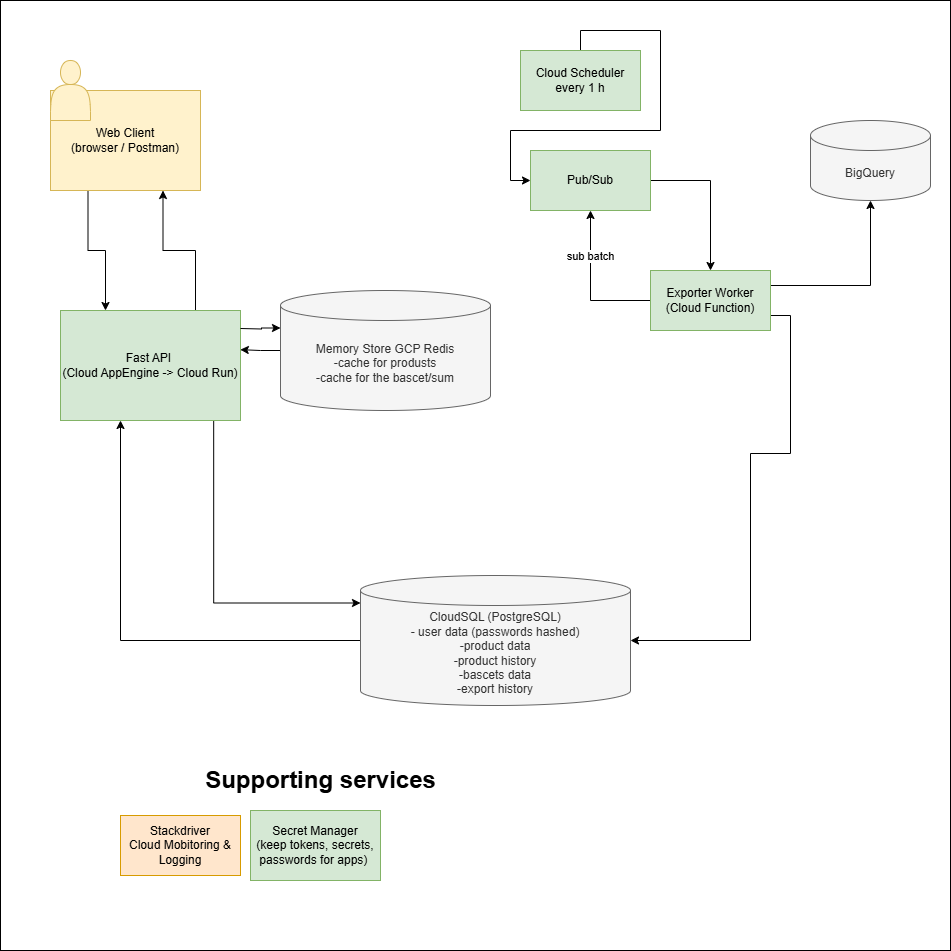

The diagram above was exported from draw.io. Its source (the exported page's mxGraphModel, read from the mxfile embedded in the PNG):
<mxGraphModel dx="2037" dy="1061" grid="1" gridSize="10" guides="1" tooltips="1" connect="1" arrows="1" fold="1" page="1" pageScale="1" pageWidth="827" pageHeight="1169" math="0" shadow="0">
  <root>
    <mxCell id="0" />
    <mxCell id="1" parent="0" />
    <mxCell id="zuKVMNii-ABouBz0B0pM-45" value="" style="whiteSpace=wrap;html=1;aspect=fixed;" vertex="1" parent="1">
      <mxGeometry x="10" y="10" width="950" height="950" as="geometry" />
    </mxCell>
    <mxCell id="zuKVMNii-ABouBz0B0pM-5" style="edgeStyle=orthogonalEdgeStyle;rounded=0;orthogonalLoop=1;jettySize=auto;html=1;exitX=0.25;exitY=1;exitDx=0;exitDy=0;entryX=0.25;entryY=0;entryDx=0;entryDy=0;" edge="1" parent="1" source="zuKVMNii-ABouBz0B0pM-1" target="zuKVMNii-ABouBz0B0pM-2">
      <mxGeometry relative="1" as="geometry" />
    </mxCell>
    <mxCell id="zuKVMNii-ABouBz0B0pM-1" value="Web Client&lt;br&gt;(browser / Postman)" style="rounded=0;whiteSpace=wrap;html=1;fillColor=#fff2cc;strokeColor=#d6b656;" vertex="1" parent="1">
      <mxGeometry x="60" y="100" width="150" height="100" as="geometry" />
    </mxCell>
    <mxCell id="zuKVMNii-ABouBz0B0pM-4" style="edgeStyle=orthogonalEdgeStyle;rounded=0;orthogonalLoop=1;jettySize=auto;html=1;exitX=0.75;exitY=0;exitDx=0;exitDy=0;entryX=0.75;entryY=1;entryDx=0;entryDy=0;" edge="1" parent="1" source="zuKVMNii-ABouBz0B0pM-2" target="zuKVMNii-ABouBz0B0pM-1">
      <mxGeometry relative="1" as="geometry" />
    </mxCell>
    <mxCell id="zuKVMNii-ABouBz0B0pM-14" style="edgeStyle=orthogonalEdgeStyle;rounded=0;orthogonalLoop=1;jettySize=auto;html=1;exitX=0.5;exitY=0;exitDx=0;exitDy=0;entryX=0;entryY=0.5;entryDx=0;entryDy=0;" edge="1" parent="1" source="zuKVMNii-ABouBz0B0pM-24" target="zuKVMNii-ABouBz0B0pM-12">
      <mxGeometry relative="1" as="geometry" />
    </mxCell>
    <mxCell id="zuKVMNii-ABouBz0B0pM-2" value="Fast API&amp;nbsp;&lt;br&gt;(Cloud AppEngine -&amp;gt; Cloud Run)" style="rounded=0;whiteSpace=wrap;html=1;fillColor=#d5e8d4;strokeColor=#82b366;" vertex="1" parent="1">
      <mxGeometry x="70" y="320" width="180" height="110" as="geometry" />
    </mxCell>
    <mxCell id="zuKVMNii-ABouBz0B0pM-18" style="edgeStyle=orthogonalEdgeStyle;rounded=0;orthogonalLoop=1;jettySize=auto;html=1;exitX=0;exitY=0.5;exitDx=0;exitDy=0;exitPerimeter=0;entryX=0.999;entryY=0.356;entryDx=0;entryDy=0;entryPerimeter=0;" edge="1" parent="1" source="zuKVMNii-ABouBz0B0pM-6" target="zuKVMNii-ABouBz0B0pM-2">
      <mxGeometry relative="1" as="geometry">
        <mxPoint x="250" y="380" as="targetPoint" />
      </mxGeometry>
    </mxCell>
    <mxCell id="zuKVMNii-ABouBz0B0pM-6" value="Memory Store GCP Redis&lt;br&gt;-cache for produsts&lt;br&gt;-cache for the bascet/sum" style="shape=cylinder3;whiteSpace=wrap;html=1;boundedLbl=1;backgroundOutline=1;size=15;fillColor=#f5f5f5;strokeColor=#666666;fontColor=#333333;" vertex="1" parent="1">
      <mxGeometry x="290" y="300" width="210" height="120" as="geometry" />
    </mxCell>
    <mxCell id="zuKVMNii-ABouBz0B0pM-19" style="edgeStyle=orthogonalEdgeStyle;rounded=0;orthogonalLoop=1;jettySize=auto;html=1;exitX=0;exitY=0.5;exitDx=0;exitDy=0;exitPerimeter=0;" edge="1" parent="1" source="zuKVMNii-ABouBz0B0pM-7">
      <mxGeometry relative="1" as="geometry">
        <mxPoint x="130" y="430" as="targetPoint" />
        <Array as="points">
          <mxPoint x="130" y="650" />
          <mxPoint x="130" y="430" />
        </Array>
      </mxGeometry>
    </mxCell>
    <mxCell id="zuKVMNii-ABouBz0B0pM-7" value="CloudSQL (PostgreSQL)&lt;br&gt;- user data (passwords hashed)&lt;br&gt;-product data&lt;br&gt;-product history&lt;br&gt;-bascets data&lt;div&gt;-export history&lt;/div&gt;" style="shape=cylinder3;whiteSpace=wrap;html=1;boundedLbl=1;backgroundOutline=1;size=15;fillColor=#f5f5f5;fontColor=#333333;strokeColor=#666666;" vertex="1" parent="1">
      <mxGeometry x="370" y="585" width="270" height="130" as="geometry" />
    </mxCell>
    <mxCell id="zuKVMNii-ABouBz0B0pM-8" value="BigQuery" style="shape=cylinder3;whiteSpace=wrap;html=1;boundedLbl=1;backgroundOutline=1;size=15;fillColor=#f5f5f5;strokeColor=#666666;fontColor=#333333;" vertex="1" parent="1">
      <mxGeometry x="820" y="130" width="120" height="80" as="geometry" />
    </mxCell>
    <mxCell id="zuKVMNii-ABouBz0B0pM-9" style="edgeStyle=orthogonalEdgeStyle;rounded=0;orthogonalLoop=1;jettySize=auto;html=1;exitX=0.851;exitY=1.006;exitDx=0;exitDy=0;entryX=0;entryY=0;entryDx=0;entryDy=27.5;entryPerimeter=0;exitPerimeter=0;" edge="1" parent="1" source="zuKVMNii-ABouBz0B0pM-2" target="zuKVMNii-ABouBz0B0pM-7">
      <mxGeometry relative="1" as="geometry" />
    </mxCell>
    <mxCell id="zuKVMNii-ABouBz0B0pM-11" style="edgeStyle=orthogonalEdgeStyle;rounded=0;orthogonalLoop=1;jettySize=auto;html=1;entryX=0;entryY=0;entryDx=0;entryDy=37.5;entryPerimeter=0;" edge="1" parent="1" target="zuKVMNii-ABouBz0B0pM-6">
      <mxGeometry relative="1" as="geometry">
        <mxPoint x="250" y="338" as="sourcePoint" />
      </mxGeometry>
    </mxCell>
    <mxCell id="zuKVMNii-ABouBz0B0pM-16" style="edgeStyle=orthogonalEdgeStyle;rounded=0;orthogonalLoop=1;jettySize=auto;html=1;exitX=1;exitY=0.5;exitDx=0;exitDy=0;" edge="1" parent="1" source="zuKVMNii-ABouBz0B0pM-12" target="zuKVMNii-ABouBz0B0pM-15">
      <mxGeometry relative="1" as="geometry" />
    </mxCell>
    <mxCell id="zuKVMNii-ABouBz0B0pM-12" value="Pub/Sub" style="rounded=0;whiteSpace=wrap;html=1;fillColor=#d5e8d4;strokeColor=#82b366;" vertex="1" parent="1">
      <mxGeometry x="540" y="160" width="120" height="60" as="geometry" />
    </mxCell>
    <mxCell id="zuKVMNii-ABouBz0B0pM-17" style="edgeStyle=orthogonalEdgeStyle;rounded=0;orthogonalLoop=1;jettySize=auto;html=1;exitX=1;exitY=0.25;exitDx=0;exitDy=0;" edge="1" parent="1" source="zuKVMNii-ABouBz0B0pM-15" target="zuKVMNii-ABouBz0B0pM-8">
      <mxGeometry relative="1" as="geometry" />
    </mxCell>
    <mxCell id="zuKVMNii-ABouBz0B0pM-47" style="edgeStyle=orthogonalEdgeStyle;rounded=0;orthogonalLoop=1;jettySize=auto;html=1;exitX=0;exitY=0.5;exitDx=0;exitDy=0;entryX=0.5;entryY=1;entryDx=0;entryDy=0;" edge="1" parent="1" source="zuKVMNii-ABouBz0B0pM-15" target="zuKVMNii-ABouBz0B0pM-12">
      <mxGeometry relative="1" as="geometry" />
    </mxCell>
    <mxCell id="zuKVMNii-ABouBz0B0pM-52" value="sub batch" style="edgeLabel;html=1;align=center;verticalAlign=middle;resizable=0;points=[];" vertex="1" connectable="0" parent="zuKVMNii-ABouBz0B0pM-47">
      <mxGeometry x="0.4038" y="1" relative="1" as="geometry">
        <mxPoint as="offset" />
      </mxGeometry>
    </mxCell>
    <mxCell id="zuKVMNii-ABouBz0B0pM-48" style="edgeStyle=orthogonalEdgeStyle;rounded=0;orthogonalLoop=1;jettySize=auto;html=1;exitX=1;exitY=0.75;exitDx=0;exitDy=0;" edge="1" parent="1" source="zuKVMNii-ABouBz0B0pM-15" target="zuKVMNii-ABouBz0B0pM-7">
      <mxGeometry relative="1" as="geometry">
        <Array as="points">
          <mxPoint x="800" y="325" />
          <mxPoint x="800" y="463" />
          <mxPoint x="760" y="463" />
          <mxPoint x="760" y="650" />
        </Array>
      </mxGeometry>
    </mxCell>
    <mxCell id="zuKVMNii-ABouBz0B0pM-15" value="Exporter Worker&lt;br&gt;(Cloud Function)" style="rounded=0;whiteSpace=wrap;html=1;fillColor=#d5e8d4;strokeColor=#82b366;" vertex="1" parent="1">
      <mxGeometry x="660" y="280" width="120" height="60" as="geometry" />
    </mxCell>
    <mxCell id="zuKVMNii-ABouBz0B0pM-21" value="Secret Manager&lt;br&gt;(keep tokens, secrets, passwords for apps)&amp;nbsp;" style="rounded=0;whiteSpace=wrap;html=1;fillColor=#d5e8d4;strokeColor=#82b366;" vertex="1" parent="1">
      <mxGeometry x="260" y="820" width="130" height="70" as="geometry" />
    </mxCell>
    <mxCell id="zuKVMNii-ABouBz0B0pM-24" value="Cloud Scheduler&lt;div&gt;every 1 h&lt;/div&gt;" style="rounded=0;whiteSpace=wrap;html=1;fillColor=#d5e8d4;strokeColor=#82b366;" vertex="1" parent="1">
      <mxGeometry x="530" y="60" width="120" height="60" as="geometry" />
    </mxCell>
    <mxCell id="zuKVMNii-ABouBz0B0pM-27" value="Stackdriver&lt;br&gt;Cloud Mobitoring &amp;amp; Logging" style="rounded=0;whiteSpace=wrap;html=1;fillColor=#ffe6cc;strokeColor=#d79b00;" vertex="1" parent="1">
      <mxGeometry x="130" y="825" width="120" height="60" as="geometry" />
    </mxCell>
    <mxCell id="zuKVMNii-ABouBz0B0pM-41" value="" style="shape=actor;whiteSpace=wrap;html=1;fillColor=#fff2cc;strokeColor=#d6b656;" vertex="1" parent="1">
      <mxGeometry x="60" y="70" width="40" height="60" as="geometry" />
    </mxCell>
    <mxCell id="zuKVMNii-ABouBz0B0pM-50" style="edgeStyle=orthogonalEdgeStyle;rounded=0;orthogonalLoop=1;jettySize=auto;html=1;exitX=0.5;exitY=1;exitDx=0;exitDy=0;" edge="1" parent="1" source="zuKVMNii-ABouBz0B0pM-24" target="zuKVMNii-ABouBz0B0pM-24">
      <mxGeometry relative="1" as="geometry" />
    </mxCell>
    <mxCell id="zuKVMNii-ABouBz0B0pM-51" value="Supporting services" style="text;strokeColor=none;fillColor=none;html=1;fontSize=24;fontStyle=1;verticalAlign=middle;align=center;" vertex="1" parent="1">
      <mxGeometry x="280" y="770" width="100" height="40" as="geometry" />
    </mxCell>
  </root>
</mxGraphModel>